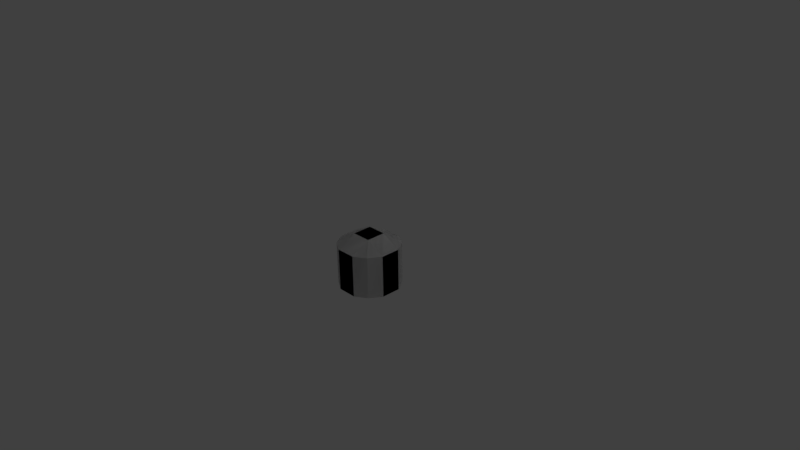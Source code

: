 # Source: glass_bell.blend  (saved by Blender 2.77.0; exported with 4.5.12 LTS)
import bpy
from mathutils import Matrix  # noqa: F401  (used for matrix-valued properties, if any)

bpy.ops.wm.read_factory_settings(use_empty=True)
scene = bpy.context.scene
scene.name = 'Scene'

# ---- collections
col_collection_1 = bpy.data.collections.new('Collection 1'); scene.collection.children.link(col_collection_1)

# ---- materials (node trees are filled in below, after node groups)
mat_glass_bell = bpy.data.materials.new('glass_bell')
mat_glass_bell.alpha_threshold = 0.0
mat_glass_bell.use_transparent_shadow = False
mat_glass_bell.roughness = 0.5
mat_glass_bell_001 = bpy.data.materials.new('glass_bell.001')
mat_glass_bell_001.alpha_threshold = 0.0
mat_glass_bell_001.use_transparent_shadow = False
mat_glass_bell_001.roughness = 0.5

# ---- material node trees

# ---- world
world_world = bpy.data.worlds.new('World'); scene.world = world_world
world_world.color = (0.05088, 0.05088, 0.05088)
world_world.use_sun_shadow = False
world_world.sun_shadow_jitter_overblur = 0.0
world_world.cycles.sampling_method = 'MANUAL'

# ---- cameras
cam_camera = bpy.data.cameras.new('Camera')
cam_camera.clip_end = 100.0
cam_camera.lens = 35.0
cam_camera.sensor_width = 32.0
cam_camera.sensor_height = 18.0
cam_camera.ortho_scale = 7.314
cam_camera.dof.focus_distance = 0.0
cam_camera.dof.aperture_fstop = 128.0

# ---- lights
light_lamp = bpy.data.lights.new('Lamp', 'POINT')
light_lamp.transmission_factor = 0.0
light_lamp.cutoff_distance = 30.0
light_lamp.energy = 100.0
light_lamp.shadow_buffer_clip_start = 1.001
light_lamp.shadow_soft_size = 0.1
light_lamp.shadow_maximum_resolution = 0.006
light_lamp.use_absolute_resolution = True

# ---- meshes
me_dome = bpy.data.meshes.new('Dome')
me_dome.from_pydata([(0.3768, 0.3768, 0.66), (0.6232, 0.3768, 0.66), (0.6232, 0.6232, 0.66), (0.3768, 0.6232, 0.66), (0.2254, 0.2254, 0.0), (0.3768, 0.1305, 0.0), (0.3768, 0.1305, 0.5344), (0.2254, 0.2254, 0.5344), (0.6232, 0.1305, 0.0), (0.6232, 0.1305, 0.5344), (0.7746, 0.2254, 0.0), (0.7746, 0.2254, 0.5344), (0.8695, 0.3768, 0.0), (0.8695, 0.3768, 0.5344), (0.8695, 0.6232, 0.0), (0.8695, 0.6232, 0.5344), (0.7746, 0.7746, 0.0), (0.7746, 0.7746, 0.5344), (0.6232, 0.8695, 0.0), (0.6232, 0.8695, 0.5344), (0.3768, 0.8695, 0.0), (0.3768, 0.8695, 0.5344), (0.2254, 0.7746, 0.0), (0.2254, 0.7746, 0.5344), (0.1305, 0.6232, 0.0), (0.1305, 0.6232, 0.5344), (0.1305, 0.3768, 0.0), (0.1305, 0.3768, 0.5344)], [], [(0, 1, 2), (2, 3, 0), (4, 5, 6), (6, 7, 4), (5, 8, 9), (9, 6, 5), (8, 10, 11), (11, 9, 8), (7, 6, 0), (6, 9, 1), (1, 0, 6), (9, 11, 1), (10, 12, 13), (13, 11, 10), (12, 14, 15), (15, 13, 12), (14, 16, 17), (17, 15, 14), (11, 13, 1), (13, 15, 2), (2, 1, 13), (15, 17, 2), (16, 18, 19), (19, 17, 16), (18, 20, 21), (21, 19, 18), (20, 22, 23), (23, 21, 20), (17, 19, 2), (19, 21, 3), (3, 2, 19), (21, 23, 3), (22, 24, 25), (25, 23, 22), (24, 26, 27), (27, 25, 24), (26, 4, 7), (7, 27, 26), (23, 25, 3), (25, 27, 0), (0, 3, 25), (27, 7, 0)])
me_dome.polygons.foreach_set('use_smooth', [True] * 42)
_k = set([(0, 1), (0, 3), (0, 6), (0, 7), (0, 27), (1, 2), (1, 9), (1, 11), (1, 13), (2, 3), (2, 15), (2, 17), (2, 19), (3, 21), (3, 23), (3, 25), (4, 7), (5, 6), (6, 7), (6, 9), (7, 27), (8, 9), (9, 11), (10, 11), (11, 13), (12, 13), (13, 15), (14, 15), (15, 17), (16, 17), (17, 19), (18, 19), (19, 21), (20, 21), (21, 23), (22, 23), (23, 25), (24, 25), (25, 27), (26, 27)])
me_dome.attributes.new('sharp_edge', 'BOOLEAN', 'EDGE').data.foreach_set('value', [ (min(e.vertices), max(e.vertices)) in _k for e in me_dome.edges])
_uv = me_dome.uv_layers.new(name='UVMap')
_uv.uv.foreach_set('vector', [0.3438, 0.625, 0.4688, 0.625, 0.4688, 0.75, 0.4688, 0.75, 0.3438, 0.75, 0.3438, 0.625, 0.0, 0.5313, 0.1563, 0.5313, 0.1563, 0.8438, 0.1563, 0.8438, 0.0, 0.8438, 0.0, 0.5313, 0.0, 0.5313, 0.1563, 0.5313, 0.1563, 0.8438, 0.1563, 0.8438, 0.0, 0.8438, 0.0, 0.5313, 0.0, 0.5313, 0.1563, 0.5313, 0.1563, 0.8438, 0.1563, 0.8438, 0.0, 0.8438, 0.0, 0.5313, 0.25, 0.5313, 0.3438, 0.5, 0.3438, 0.625, 0.3438, 0.5, 0.4688, 0.5, 0.4688, 0.625, 0.4688, 0.625, 0.3438, 0.625, 0.3438, 0.5, 0.4688, 0.5, 0.5625, 0.5313, 0.4688, 0.625, 0.0, 0.5313, 0.1563, 0.5313, 0.1563, 0.8438, 0.1563, 0.8438, 0.0, 0.8438, 0.0, 0.5313, 0.0, 0.5313, 0.1563, 0.5313, 0.1563, 0.8438, 0.1563, 0.8438, 0.0, 0.8438, 0.0, 0.5313, 0.0, 0.5313, 0.1563, 0.5313, 0.1563, 0.8438, 0.1563, 0.8438, 0.0, 0.8438, 0.0, 0.5313, 0.5625, 0.5313, 0.5938, 0.625, 0.4688, 0.625, 0.5938, 0.625, 0.5938, 0.75, 0.4688, 0.75, 0.4688, 0.75, 0.4688, 0.625, 0.5938, 0.625, 0.5938, 0.75, 0.5625, 0.8438, 0.4688, 0.75, 0.0, 0.5313, 0.1563, 0.5313, 0.1563, 0.8438, 0.1563, 0.8438, 0.0, 0.8438, 0.0, 0.5313, 0.0, 0.5313, 0.1563, 0.5313, 0.1563, 0.8438, 0.1563, 0.8438, 0.0, 0.8438, 0.0, 0.5313, 0.0, 0.5313, 0.1563, 0.5313, 0.1563, 0.8438, 0.1563, 0.8438, 0.0, 0.8438, 0.0, 0.5313, 0.5625, 0.8438, 0.4688, 0.875, 0.4688, 0.75, 0.4688, 0.875, 0.3438, 0.875, 0.3438, 0.75, 0.3438, 0.75, 0.4688, 0.75, 0.4688, 0.875, 0.3438, 0.875, 0.25, 0.8438, 0.3438, 0.75, 0.0, 0.5313, 0.1563, 0.5313, 0.1563, 0.8438, 0.1563, 0.8438, 0.0, 0.8438, 0.0, 0.5313, 0.0, 0.5313, 0.1563, 0.5313, 0.1563, 0.8438, 0.1563, 0.8438, 0.0, 0.8438, 0.0, 0.5313, 0.0, 0.5313, 0.1563, 0.5313, 0.1563, 0.8438, 0.1563, 0.8438, 0.0, 0.8438, 0.0, 0.5313, 0.25, 0.8438, 0.2188, 0.75, 0.3438, 0.75, 0.2188, 0.75, 0.2188, 0.625, 0.3438, 0.625, 0.3438, 0.625, 0.3438, 0.75, 0.2188, 0.75, 0.2188, 0.625, 0.25, 0.5313, 0.3438, 0.625])
me_dome.materials.append(mat_glass_bell)
me_dome.use_remesh_preserve_volume = False
me_dome.use_remesh_preserve_attributes = False
me_dome.use_mirror_vertex_groups = False
me_dome.update()
me_dome.normals_split_custom_set([tuple(v) for v in zip(*[iter([0.0, 0.0, 1.0, 0.0, 0.0, 1.0, 0.0, 0.0, 1.0, 0.0, 0.0, 1.0, 0.0, 0.0, 1.0, 0.0, 0.0, 1.0, -0.5307, -0.8476, 0.0, -0.5307, -0.8476, 2.301e-08, -0.5307, -0.8476, -2.29e-08, -0.5307, -0.8476, -2.29e-08, -0.5307, -0.8476, 2.095e-11, -0.5307, -0.8476, 0.0, 0.0, -1.0, 0.0, 0.0, -1.0, 0.0, 0.0, -1.0, 0.0, 0.0, -1.0, 0.0, 0.0, -1.0, 0.0, 0.0, -1.0, 0.0, 0.5307, -0.8476, 2.29e-08, 0.5307, -0.8476, -2.095e-11, 0.5307, -0.8476, 0.0, 0.5307, -0.8476, 0.0, 0.5307, -0.8476, -2.301e-08, 0.5307, -0.8476, 2.29e-08, -0.3075, -0.4912, 0.815, -0.3075, -0.4912, 0.815, -0.3075, -0.4912, 0.815, 3.396e-06, -0.5162, 0.8565, -3.38e-06, -0.5162, 0.8565, 3.092e-09, -0.5162, 0.8565, 3.092e-09, -0.5162, 0.8565, 0.0, -0.5162, 0.8565, 3.396e-06, -0.5162, 0.8565, 0.3075, -0.4912, 0.815, 0.3075, -0.4912, 0.815, 0.3075, -0.4912, 0.815, 0.8476, -0.5306, 0.0, 0.8476, -0.5306, 2.761e-08, 0.8475, -0.5308, -1.603e-08, 0.8475, -0.5308, -1.603e-08, 0.8476, -0.5307, 2.095e-11, 0.8476, -0.5306, 0.0, 1.0, 0.0, 0.0, 1.0, 0.0, 0.0, 1.0, 0.0, 0.0, 1.0, 0.0, 0.0, 1.0, 0.0, 0.0, 1.0, 0.0, 0.0, 0.8477, 0.5305, 3.217e-07, 0.8476, 0.5307, -2.095e-11, 0.8476, 0.5307, 0.0, 0.8476, 0.5307, 0.0, 0.8476, 0.5307, -2.301e-08, 0.8477, 0.5305, 3.217e-07, 0.4912, -0.3075, 0.815, 0.4912, -0.3075, 0.815, 0.4912, -0.3075, 0.815, 0.5162, 3.396e-06, 0.8565, 0.5162, -3.38e-06, 0.8565, 0.5162, 3.092e-09, 0.8565, 0.5162, 3.092e-09, 0.8565, 0.5162, 0.0, 0.8565, 0.5162, 3.396e-06, 0.8565, 0.4912, 0.3075, 0.815, 0.4912, 0.3075, 0.815, 0.4912, 0.3075, 0.815, 0.5307, 0.8476, 0.0, 0.5306, 0.8476, 2.761e-08, 0.5307, 0.8476, -2.29e-08, 0.5307, 0.8476, -2.29e-08, 0.5306, 0.8476, 2.515e-11, 0.5307, 0.8476, 0.0, 0.0, 1.0, 0.0, 0.0, 1.0, 0.0, 0.0, 1.0, 0.0, 0.0, 1.0, 0.0, 0.0, 1.0, 0.0, 0.0, 1.0, 0.0, -0.5307, 0.8476, 2.29e-08, -0.5306, 0.8476, -2.515e-11, -0.5307, 0.8476, 0.0, -0.5307, 0.8476, 0.0, -0.5307, 0.8476, -2.301e-08, -0.5307, 0.8476, 2.29e-08, 0.3075, 0.4912, 0.815, 0.3075, 0.4912, 0.815, 0.3075, 0.4912, 0.815, -3.396e-06, 0.5162, 0.8565, 3.38e-06, 0.5162, 0.8565, -3.092e-09, 0.5162, 0.8565, -3.092e-09, 0.5162, 0.8565, 0.0, 0.5162, 0.8565, -3.396e-06, 0.5162, 0.8565, -0.3075, 0.4912, 0.815, -0.3075, 0.4912, 0.815, -0.3075, 0.4912, 0.815, -0.8476, 0.5307, 0.0, -0.8476, 0.5307, 2.301e-08, -0.8476, 0.5307, -2.29e-08, -0.8476, 0.5307, -2.29e-08, -0.8476, 0.5307, 2.095e-11, -0.8476, 0.5307, 0.0, -1.0, 0.0, 0.0, -1.0, 0.0, 0.0, -1.0, 0.0, 0.0, -1.0, 0.0, 0.0, -1.0, 0.0, 0.0, -1.0, 0.0, 0.0, -0.8476, -0.5307, 2.29e-08, -0.8476, -0.5307, -2.095e-11, -0.8476, -0.5307, 0.0, -0.8476, -0.5307, 0.0, -0.8476, -0.5306, -2.761e-08, -0.8476, -0.5307, 2.29e-08, -0.4912, 0.3075, 0.815, -0.4912, 0.3075, 0.815, -0.4912, 0.3075, 0.815, -0.5162, -3.396e-06, 0.8565, -0.5162, 3.38e-06, 0.8565, -0.5162, -3.092e-09, 0.8565, -0.5162, -3.092e-09, 0.8565, -0.5162, 0.0, 0.8565, -0.5162, -3.396e-06, 0.8565, -0.4912, -0.3075, 0.815, -0.4912, -0.3075, 0.815, -0.4912, -0.3075, 0.815])] * 3)])
me_dome_001 = bpy.data.meshes.new('Dome.001')
me_dome_001.from_pydata([(0.3768, 0.3768, 0.66), (0.6232, 0.3768, 0.66), (0.6232, 0.6232, 0.66), (0.3768, 0.6232, 0.66), (0.2254, 0.2254, 0.0), (0.3768, 0.1305, 0.0), (0.3768, 0.1305, 0.5344), (0.2254, 0.2254, 0.5344), (0.6232, 0.1305, 0.0), (0.6232, 0.1305, 0.5344), (0.7746, 0.2254, 0.0), (0.7746, 0.2254, 0.5344), (0.8695, 0.3768, 0.0), (0.8695, 0.3768, 0.5344), (0.8695, 0.6232, 0.0), (0.8695, 0.6232, 0.5344), (0.7746, 0.7746, 0.0), (0.7746, 0.7746, 0.5344), (0.6232, 0.8695, 0.0), (0.6232, 0.8695, 0.5344), (0.3768, 0.8695, 0.0), (0.3768, 0.8695, 0.5344), (0.2254, 0.7746, 0.0), (0.2254, 0.7746, 0.5344), (0.1305, 0.6232, 0.0), (0.1305, 0.6232, 0.5344), (0.1305, 0.3768, 0.0), (0.1305, 0.3768, 0.5344)], [], [(0, 2, 1), (2, 0, 3), (4, 6, 5), (6, 4, 7), (5, 9, 8), (9, 5, 6), (8, 11, 10), (11, 8, 9), (7, 0, 6), (6, 1, 9), (1, 6, 0), (9, 1, 11), (10, 13, 12), (13, 10, 11), (12, 15, 14), (15, 12, 13), (14, 17, 16), (17, 14, 15), (11, 1, 13), (13, 2, 15), (2, 13, 1), (15, 2, 17), (16, 19, 18), (19, 16, 17), (18, 21, 20), (21, 18, 19), (20, 23, 22), (23, 20, 21), (17, 2, 19), (19, 3, 21), (3, 19, 2), (21, 3, 23), (22, 25, 24), (25, 22, 23), (24, 27, 26), (27, 24, 25), (26, 7, 4), (7, 26, 27), (23, 3, 25), (25, 0, 27), (0, 25, 3), (27, 0, 7)])
me_dome_001.polygons.foreach_set('use_smooth', [True] * 42)
_k = set([(0, 1), (0, 3), (0, 6), (0, 7), (0, 27), (1, 2), (1, 9), (1, 11), (1, 13), (2, 3), (2, 15), (2, 17), (2, 19), (3, 21), (3, 23), (3, 25), (4, 7), (5, 6), (6, 7), (6, 9), (7, 27), (8, 9), (9, 11), (10, 11), (11, 13), (12, 13), (13, 15), (14, 15), (15, 17), (16, 17), (17, 19), (18, 19), (19, 21), (20, 21), (21, 23), (22, 23), (23, 25), (24, 25), (25, 27), (26, 27)])
me_dome_001.attributes.new('sharp_edge', 'BOOLEAN', 'EDGE').data.foreach_set('value', [ (min(e.vertices), max(e.vertices)) in _k for e in me_dome_001.edges])
_uv = me_dome_001.uv_layers.new(name='UVMap')
_uv.uv.foreach_set('vector', [0.3438, 0.625, 0.4688, 0.75, 0.4688, 0.625, 0.4688, 0.75, 0.3438, 0.625, 0.3438, 0.75, 0.0, 0.5313, 0.1563, 0.8438, 0.1563, 0.5313, 0.1563, 0.8438, 0.0, 0.5313, 0.0, 0.8438, 0.0, 0.5313, 0.1563, 0.8438, 0.1563, 0.5313, 0.1563, 0.8438, 0.0, 0.5313, 0.0, 0.8438, 0.0, 0.5313, 0.1563, 0.8438, 0.1563, 0.5313, 0.1563, 0.8438, 0.0, 0.5313, 0.0, 0.8438, 0.25, 0.5313, 0.3438, 0.625, 0.3438, 0.5, 0.3438, 0.5, 0.4688, 0.625, 0.4688, 0.5, 0.4688, 0.625, 0.3438, 0.5, 0.3438, 0.625, 0.4688, 0.5, 0.4688, 0.625, 0.5625, 0.5313, 0.0, 0.5313, 0.1563, 0.8438, 0.1563, 0.5313, 0.1563, 0.8438, 0.0, 0.5313, 0.0, 0.8438, 0.0, 0.5313, 0.1563, 0.8438, 0.1563, 0.5313, 0.1563, 0.8438, 0.0, 0.5313, 0.0, 0.8438, 0.0, 0.5313, 0.1563, 0.8438, 0.1563, 0.5313, 0.1563, 0.8438, 0.0, 0.5313, 0.0, 0.8438, 0.5625, 0.5313, 0.4688, 0.625, 0.5938, 0.625, 0.5938, 0.625, 0.4688, 0.75, 0.5938, 0.75, 0.4688, 0.75, 0.5938, 0.625, 0.4688, 0.625, 0.5938, 0.75, 0.4688, 0.75, 0.5625, 0.8438, 0.0, 0.5313, 0.1563, 0.8438, 0.1563, 0.5313, 0.1563, 0.8438, 0.0, 0.5313, 0.0, 0.8438, 0.0, 0.5313, 0.1563, 0.8438, 0.1563, 0.5313, 0.1563, 0.8438, 0.0, 0.5313, 0.0, 0.8438, 0.0, 0.5313, 0.1563, 0.8438, 0.1563, 0.5313, 0.1563, 0.8438, 0.0, 0.5313, 0.0, 0.8438, 0.5625, 0.8438, 0.4688, 0.75, 0.4688, 0.875, 0.4688, 0.875, 0.3438, 0.75, 0.3438, 0.875, 0.3438, 0.75, 0.4688, 0.875, 0.4688, 0.75, 0.3438, 0.875, 0.3438, 0.75, 0.25, 0.8438, 0.0, 0.5313, 0.1563, 0.8438, 0.1563, 0.5313, 0.1563, 0.8438, 0.0, 0.5313, 0.0, 0.8438, 0.0, 0.5313, 0.1563, 0.8438, 0.1563, 0.5313, 0.1563, 0.8438, 0.0, 0.5313, 0.0, 0.8438, 0.0, 0.5313, 0.1563, 0.8438, 0.1563, 0.5313, 0.1563, 0.8438, 0.0, 0.5313, 0.0, 0.8438, 0.25, 0.8438, 0.3438, 0.75, 0.2188, 0.75, 0.2188, 0.75, 0.3438, 0.625, 0.2188, 0.625, 0.3438, 0.625, 0.2188, 0.75, 0.3438, 0.75, 0.2188, 0.625, 0.3438, 0.625, 0.25, 0.5313])
me_dome_001.materials.append(mat_glass_bell_001)
me_dome_001.use_remesh_preserve_volume = False
me_dome_001.use_remesh_preserve_attributes = False
me_dome_001.use_mirror_vertex_groups = False
me_dome_001.update()
me_dome_001.normals_split_custom_set([tuple(v) for v in zip(*[iter([0.0, 0.0, -1.0, 0.0, 0.0, -1.0, 0.0, 0.0, -1.0, 0.0, 0.0, -1.0, 0.0, 0.0, -1.0, 0.0, 0.0, -1.0, 0.5311, 0.8473, 0.0004794, 0.5311, 0.8473, 0.0004794, 0.5311, 0.8473, -0.0004794, 0.5311, 0.8473, 0.0004794, 0.5311, 0.8473, 0.0004794, 0.5311, 0.8473, -0.0004794, 0.0, 1.0, 0.0, 0.0, 1.0, 0.0, 0.0, 1.0, 0.0, 0.0, 1.0, 0.0, 0.0, 1.0, 0.0, 0.0, 1.0, 0.0, -0.5311, 0.8473, -0.0004794, -0.5311, 0.8473, -0.0004794, -0.5311, 0.8473, 0.0004794, -0.5311, 0.8473, -0.0004794, -0.5311, 0.8473, -0.0004794, -0.5311, 0.8473, 0.0004794, 0.2166, 0.4863, -0.8465, 0.2586, 0.3709, -0.8919, 0.3464, 0.4259, -0.8359, -0.07075, 0.4532, -0.8886, -0.07075, 0.4532, -0.8886, 0.07075, 0.4532, -0.8886, -0.07075, 0.4532, -0.8886, -0.07075, 0.4532, -0.8886, 0.07075, 0.4532, -0.8886, -0.3464, 0.4259, -0.8359, -0.2586, 0.3709, -0.8919, -0.2166, 0.4863, -0.8465, -0.8473, 0.5311, 0.0005753, -0.8473, 0.5311, 0.0003356, -0.8473, 0.5311, -0.0005753, -0.8473, 0.5311, 0.0003356, -0.8473, 0.5311, 0.0005753, -0.8473, 0.5311, -0.0004794, -1.0, 0.0, 0.0, -1.0, 0.0, 0.0, -1.0, 0.0, 0.0, -1.0, 0.0, 0.0, -1.0, 0.0, 0.0, -1.0, 0.0, 0.0, -0.8473, -0.5311, -0.0006711, -0.8473, -0.5311, -0.0004794, -0.8473, -0.5311, 0.0004794, -0.8473, -0.5311, -0.0004794, -0.8473, -0.5311, -0.0006711, -0.8473, -0.5311, 0.0004794, -0.4863, 0.2166, -0.8465, -0.3709, 0.2586, -0.8919, -0.4259, 0.3464, -0.8359, -0.4532, -0.07075, -0.8886, -0.4532, -0.07075, -0.8886, -0.4532, 0.07075, -0.8886, -0.4532, -0.07075, -0.8886, -0.4532, -0.07075, -0.8886, -0.4532, 0.07075, -0.8886, -0.4259, -0.3464, -0.8359, -0.3709, -0.2586, -0.8919, -0.4863, -0.2166, -0.8465, -0.5311, -0.8473, 0.0004794, -0.5311, -0.8473, 0.0004794, -0.5311, -0.8473, -0.0005753, -0.5311, -0.8473, 0.0004794, -0.5311, -0.8473, 0.0004794, -0.5311, -0.8473, -0.0005753, 0.0, -1.0, 0.0, 0.0, -1.0, 0.0, 0.0, -1.0, 0.0, 0.0, -1.0, 0.0, 0.0, -1.0, 0.0, 0.0, -1.0, 0.0, 0.5311, -0.8473, -0.0004794, 0.5311, -0.8473, -0.0004794, 0.5311, -0.8473, 0.0005753, 0.5311, -0.8473, -0.0004794, 0.5311, -0.8473, -0.0004794, 0.5311, -0.8473, 0.0004794, -0.2166, -0.4863, -0.8465, -0.2586, -0.3709, -0.8919, -0.3464, -0.4259, -0.8359, 0.07075, -0.4532, -0.8886, 0.07075, -0.4532, -0.8886, -0.07075, -0.4532, -0.8886, 0.07075, -0.4532, -0.8886, 0.07075, -0.4532, -0.8886, -0.07075, -0.4532, -0.8886, 0.3464, -0.4259, -0.8359, 0.2586, -0.3709, -0.8919, 0.2166, -0.4863, -0.8465, 0.8473, -0.5311, 0.0004794, 0.8473, -0.5311, 0.0004794, 0.8473, -0.5311, -0.0004794, 0.8473, -0.5311, 0.0004794, 0.8473, -0.5311, 0.0004794, 0.8473, -0.5311, -0.0004794, 1.0, 0.0, 0.0, 1.0, 0.0, 0.0, 1.0, 0.0, 0.0, 1.0, 0.0, 0.0, 1.0, 0.0, 0.0, 1.0, 0.0, 0.0, 0.8473, 0.5311, -0.0004794, 0.8473, 0.5311, -0.0004794, 0.8473, 0.5311, 0.0004794, 0.8473, 0.5311, -0.0004794, 0.8473, 0.5311, -0.0004794, 0.8473, 0.5311, 0.0005753, 0.4863, -0.2166, -0.8465, 0.3709, -0.2586, -0.8919, 0.4259, -0.3464, -0.8359, 0.4532, 0.07075, -0.8886, 0.4532, 0.07075, -0.8886, 0.4532, -0.07075, -0.8886, 0.4532, 0.07075, -0.8886, 0.4532, 0.07075, -0.8886, 0.4532, -0.07075, -0.8886, 0.4259, 0.3464, -0.8359, 0.3709, 0.2586, -0.8919, 0.4863, 0.2166, -0.8465])] * 3)])

# ---- objects
ob_glass_bell = bpy.data.objects.new('glass_bell', me_dome)
ob_lamp = bpy.data.objects.new('Lamp', light_lamp)
ob_camera = bpy.data.objects.new('Camera', cam_camera)
ob_glass_bell_dup = bpy.data.objects.new('glass_bell_dup', me_dome_001)

# ---- transforms, parenting, visibility, modifiers, constraints
ob_glass_bell.location = (0.0, -1.0, 0.0)
ob_glass_bell.lineart.crease_threshold = 0.0
ob_lamp.location = (4.076, 1.005, 5.904)
ob_lamp.rotation_euler = (0.6503, 0.05522, 1.866)
ob_lamp.lock_rotations_4d = False
ob_lamp.empty_display_type = 'ARROWS'
ob_lamp.color = (0.0, 0.0, 0.0, 0.0)
ob_lamp.lineart.crease_threshold = 0.0
ob_camera.location = (7.481, -6.508, 5.344)
ob_camera.rotation_euler = (1.109, 0.01082, 0.8149)
ob_camera.lock_rotations_4d = False
ob_camera.empty_display_type = 'ARROWS'
ob_camera.color = (0.0, 0.0, 0.0, 0.0)
ob_camera.display_type = 'WIRE'
ob_camera.lineart.crease_threshold = 0.0
ob_glass_bell_dup.location = (0.0, -1.0, 0.0)
ob_glass_bell_dup.lineart.crease_threshold = 0.0

# ---- collection membership
col_collection_1.objects.link(ob_glass_bell)
col_collection_1.objects.link(ob_lamp)
col_collection_1.objects.link(ob_camera)
col_collection_1.objects.link(ob_glass_bell_dup)

# ---- scene / render settings (as saved in the file)
scene.camera = ob_camera
scene.frame_start = 1; scene.frame_end = 250; scene.frame_set(1)
scene.render.engine = 'BLENDER_EEVEE_NEXT'
scene.render.resolution_percentage = 50
scene.render.dither_intensity = 0.0
scene.cycles.use_denoising = False
scene.cycles.samples = 128
scene.cycles.sampling_pattern = 'TABULATED_SOBOL'
scene.cycles.light_sampling_threshold = 0.0
scene.cycles.use_adaptive_sampling = False
scene.cycles.use_light_tree = False
scene.cycles.blur_glossy = 0.0
scene.cycles.sample_clamp_indirect = 0.0
scene.view_settings.view_transform = 'Standard'
bpy.context.view_layer.update()
